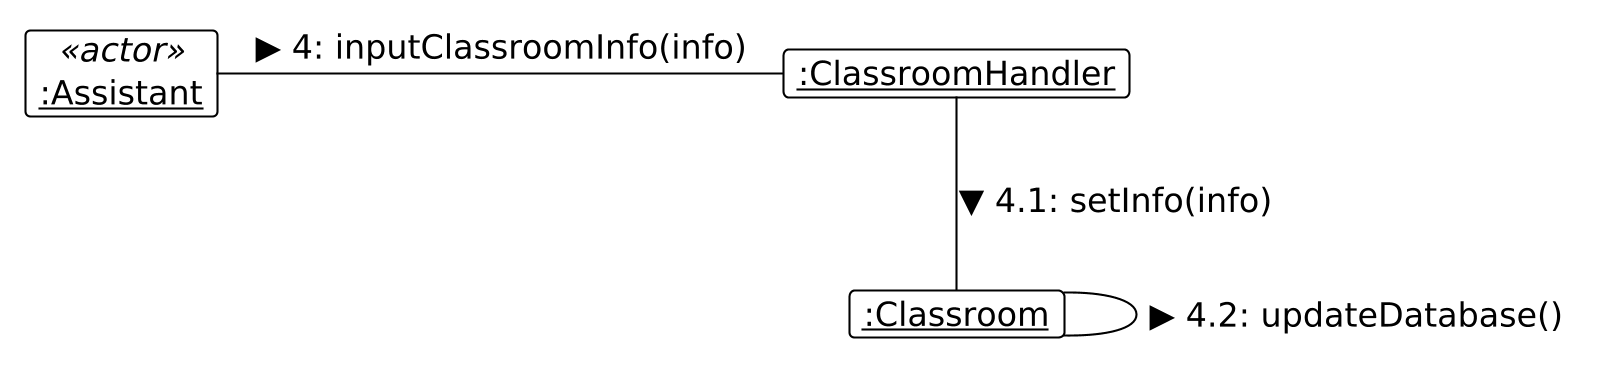

The diagram above was rendered by PlantUML. Its source (embedded in the PNG):
@startuml
skinparam DefaultFontSize 16
skinparam BoxPadding 10
skinparam dpi 200
!theme plain
hide empty members

object "<u>:Assistant</u>" as A <<actor>>
object "<u>:ClassroomHandler</u>" as H
object "<u>:Classroom</u>" as R

A -right- H : ▶ 4: inputClassroomInfo(info)
H -down- R : ▼ 4.1: setInfo(info)
R -right- R : ▶ 4.2: updateDatabase()
@enduml